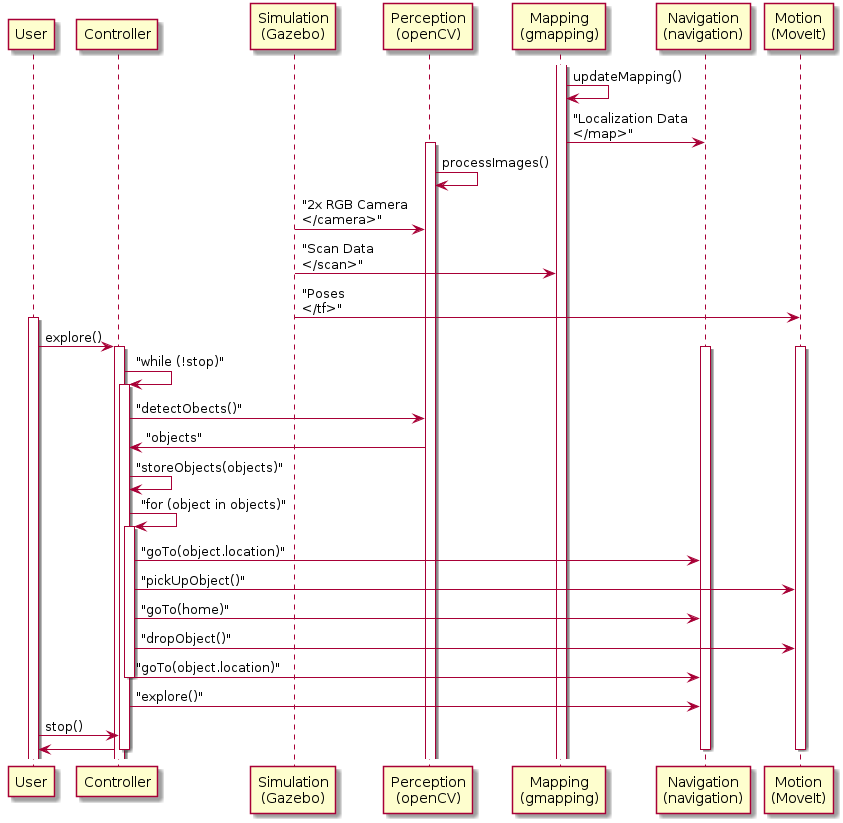

The diagram above was rendered by PlantUML. Its source (embedded in the PNG):
@startuml

participant "User"
participant "Controller"
participant "Simulation\n(Gazebo)" as Sim
participant "Perception\n(openCV)" as Perception
participant "Mapping\n(gmapping)" as Map
participant "Navigation\n(navigation)" as Nav
participant "Motion\n(MoveIt)" as Motion

activate Map
Map -> Map : updateMapping()
Map -> Nav : "Localization Data\n</map>"

activate Perception
Perception -> Perception : processImages()

Sim -> Perception : "2x RGB Camera\n</camera>"
Sim -> Map : "Scan Data\n</scan>"
Sim -> Motion : "Poses\n</tf>"

activate User
User -> Controller : explore() 

activate Controller
activate Nav
activate Motion

Controller -> Controller : "while (!stop)"
activate Controller

Controller -> Perception : "detectObects()"
Perception -> Controller : "objects"
Controller -> Controller : "storeObjects(objects)"

Controller -> Controller : "for (object in objects)"
activate Controller
Controller -> Nav : "goTo(object.location)"
Controller -> Motion : "pickUpObject()"
Controller -> Nav : "goTo(home)"
Controller -> Motion : "dropObject()"
Controller -> Nav : "goTo(object.location)"
deactivate "Controller"

Controller -> Nav : "explore()"

"User" -> "Controller" : stop()
"Controller" -> "User"

deactivate Controller
deactivate Nav
deactivate Motion

@enduml